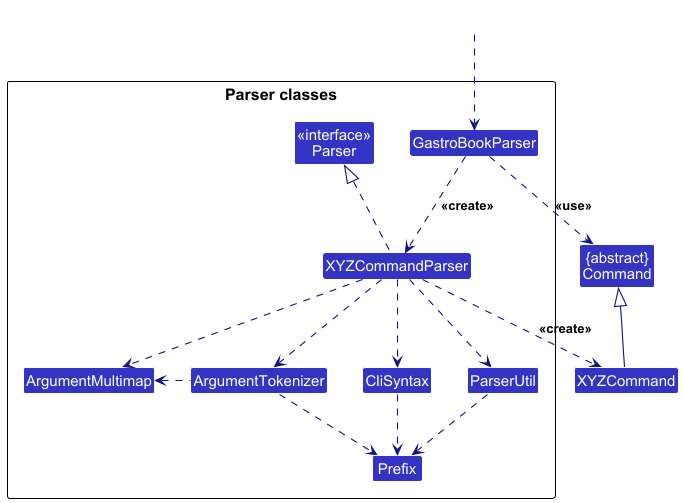

The diagram above was rendered by PlantUML. Its source (embedded in the PNG):
@startuml
!include style.puml
skinparam arrowThickness 1.1
skinparam arrowColor LOGIC_COLOR_T4
skinparam classBackgroundColor LOGIC_COLOR

Class "{abstract}\nCommand" as Command
Class XYZCommand

package "Parser classes"{
Class "<<interface>>\nParser" as Parser
Class GastroBookParser
Class XYZCommandParser
Class CliSyntax
Class ParserUtil
Class ArgumentMultimap
Class ArgumentTokenizer
Class Prefix
}

Class HiddenOutside #FFFFFF
HiddenOutside ..> GastroBookParser

GastroBookParser .down.> XYZCommandParser: <<create>>

XYZCommandParser ..> XYZCommand : <<create>>
GastroBookParser ..> Command : <<use>>
XYZCommandParser .up.|> Parser
XYZCommandParser ..> ArgumentMultimap
XYZCommandParser ..> ArgumentTokenizer
ArgumentTokenizer .left.> ArgumentMultimap
XYZCommandParser ..> CliSyntax
CliSyntax ..> Prefix
XYZCommandParser ..> ParserUtil
ParserUtil .down.> Prefix
ArgumentTokenizer .down.> Prefix
XYZCommand -up-|> Command
@enduml